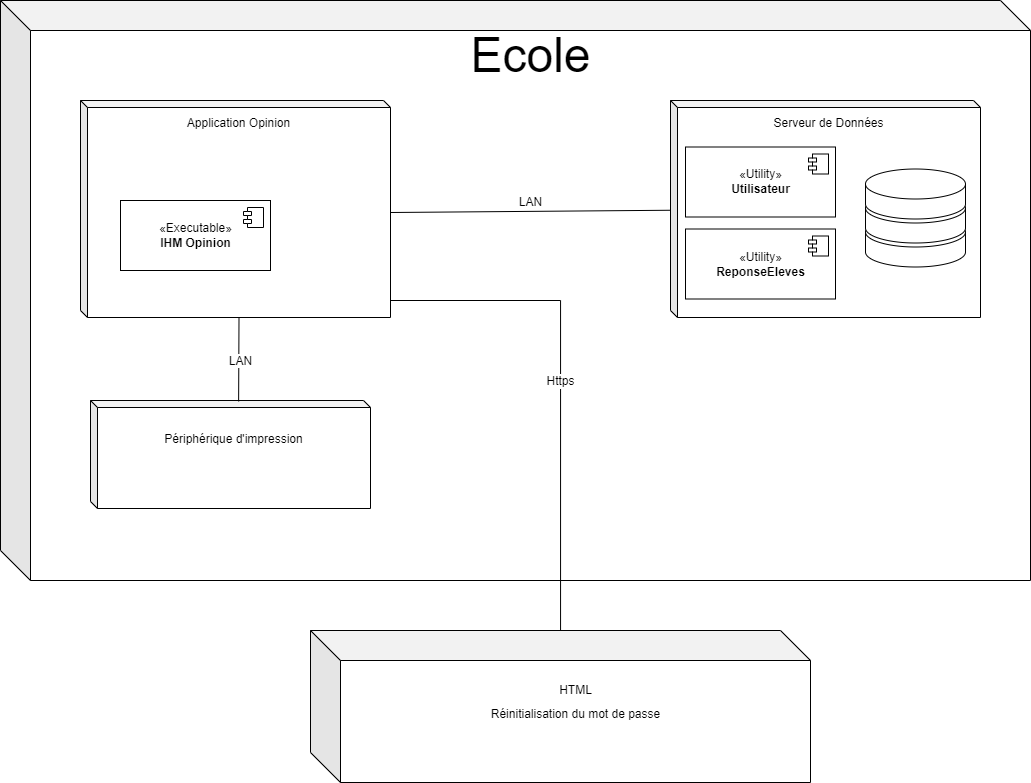

The diagram above was exported from draw.io. Its source (the exported page's mxGraphModel, read from the mxfile embedded in the PNG):
<mxGraphModel dx="1573" dy="638" grid="1" gridSize="10" guides="1" tooltips="1" connect="1" arrows="1" fold="1" page="1" pageScale="1" pageWidth="1169" pageHeight="826" math="0" shadow="0">
  <root>
    <mxCell id="0" />
    <mxCell id="1" parent="0" />
    <mxCell id="eQJApQ37vbyt26eBaSx--2" value="Ecole" style="shape=cube;boundedLbl=1;backgroundOutline=1;darkOpacity=0.05;darkOpacity2=0.1;size=30;spacingTop=-500;fontSize=48;labelBackgroundColor=none;labelBorderColor=none;whiteSpace=wrap;html=1;strokeColor=default;shadow=0;sketch=0;" vertex="1" parent="1">
      <mxGeometry x="10" y="10" width="1030" height="580" as="geometry" />
    </mxCell>
    <mxCell id="eQJApQ37vbyt26eBaSx--3" value="&lt;p style=&quot;line-height: 1;&quot;&gt;Serveur de Données&lt;/p&gt;" style="shape=cube;whiteSpace=wrap;html=1;boundedLbl=1;backgroundOutline=1;darkOpacity=0.05;darkOpacity2=0.1;size=7;spacing=8;spacingTop=-180;" vertex="1" parent="1">
      <mxGeometry x="680" y="110" width="310" height="217" as="geometry" />
    </mxCell>
    <mxCell id="eQJApQ37vbyt26eBaSx--1" value="" style="shape=cylinder3;whiteSpace=wrap;html=1;boundedLbl=1;backgroundOutline=1;size=15;" vertex="1" parent="1">
      <mxGeometry x="875" y="226.5" width="100" height="50" as="geometry" />
    </mxCell>
    <mxCell id="eQJApQ37vbyt26eBaSx--4" value="" style="shape=cylinder3;whiteSpace=wrap;html=1;boundedLbl=1;backgroundOutline=1;size=15;" vertex="1" parent="1">
      <mxGeometry x="875" y="202.5" width="100" height="50" as="geometry" />
    </mxCell>
    <mxCell id="eQJApQ37vbyt26eBaSx--5" value="" style="shape=cylinder3;whiteSpace=wrap;html=1;boundedLbl=1;backgroundOutline=1;size=15;" vertex="1" parent="1">
      <mxGeometry x="875" y="178.5" width="100" height="50" as="geometry" />
    </mxCell>
    <mxCell id="eQJApQ37vbyt26eBaSx--21" value="Https" style="edgeStyle=orthogonalEdgeStyle;rounded=0;orthogonalLoop=1;jettySize=auto;html=1;fontSize=12;endArrow=none;endFill=0;" edge="1" parent="1" source="eQJApQ37vbyt26eBaSx--6" target="eQJApQ37vbyt26eBaSx--19">
      <mxGeometry relative="1" as="geometry">
        <Array as="points">
          <mxPoint x="570" y="310" />
        </Array>
      </mxGeometry>
    </mxCell>
    <mxCell id="eQJApQ37vbyt26eBaSx--6" value="&lt;p style=&quot;line-height: 1;&quot;&gt;Application Opinion&lt;/p&gt;" style="shape=cube;whiteSpace=wrap;html=1;boundedLbl=1;backgroundOutline=1;darkOpacity=0.05;darkOpacity2=0.1;size=7;spacing=8;spacingTop=-180;" vertex="1" parent="1">
      <mxGeometry x="90" y="110" width="310" height="217" as="geometry" />
    </mxCell>
    <mxCell id="eQJApQ37vbyt26eBaSx--9" value="«Executable»&lt;br&gt;&lt;b&gt;IHM Opinion&lt;/b&gt;" style="html=1;dropTarget=0;fontSize=12;" vertex="1" parent="1">
      <mxGeometry x="130" y="210" width="150" height="70" as="geometry" />
    </mxCell>
    <mxCell id="eQJApQ37vbyt26eBaSx--10" value="" style="shape=module;jettyWidth=8;jettyHeight=4;fontSize=12;" vertex="1" parent="eQJApQ37vbyt26eBaSx--9">
      <mxGeometry x="1" width="20" height="20" relative="1" as="geometry">
        <mxPoint x="-27" y="7" as="offset" />
      </mxGeometry>
    </mxCell>
    <mxCell id="eQJApQ37vbyt26eBaSx--11" value="&lt;p style=&quot;line-height: 1;&quot;&gt;Périphérique d'impression&lt;/p&gt;" style="shape=cube;whiteSpace=wrap;html=1;boundedLbl=1;backgroundOutline=1;darkOpacity=0.05;darkOpacity2=0.1;size=7;spacing=8;spacingTop=-40;" vertex="1" parent="1">
      <mxGeometry x="100" y="410" width="280" height="108" as="geometry" />
    </mxCell>
    <mxCell id="eQJApQ37vbyt26eBaSx--12" value="«Utility»&lt;br&gt;&lt;b&gt;Utilisateur&lt;/b&gt;" style="html=1;dropTarget=0;fontSize=12;" vertex="1" parent="1">
      <mxGeometry x="695" y="156.5" width="150" height="70" as="geometry" />
    </mxCell>
    <mxCell id="eQJApQ37vbyt26eBaSx--13" value="" style="shape=module;jettyWidth=8;jettyHeight=4;fontSize=12;" vertex="1" parent="eQJApQ37vbyt26eBaSx--12">
      <mxGeometry x="1" width="20" height="20" relative="1" as="geometry">
        <mxPoint x="-27" y="7" as="offset" />
      </mxGeometry>
    </mxCell>
    <mxCell id="eQJApQ37vbyt26eBaSx--14" value="«Utility»&lt;br&gt;&lt;b&gt;ReponseEleves&lt;/b&gt;" style="html=1;dropTarget=0;fontSize=12;" vertex="1" parent="1">
      <mxGeometry x="695" y="238.5" width="150" height="70" as="geometry" />
    </mxCell>
    <mxCell id="eQJApQ37vbyt26eBaSx--15" value="" style="shape=module;jettyWidth=8;jettyHeight=4;fontSize=12;" vertex="1" parent="eQJApQ37vbyt26eBaSx--14">
      <mxGeometry x="1" width="20" height="20" relative="1" as="geometry">
        <mxPoint x="-27" y="7" as="offset" />
      </mxGeometry>
    </mxCell>
    <mxCell id="eQJApQ37vbyt26eBaSx--16" value="LAN" style="endArrow=none;html=1;rounded=0;fontSize=12;exitX=0;exitY=0;exitDx=310;exitDy=111.99999999999999;exitPerimeter=0;verticalAlign=bottom;endFill=0;" edge="1" parent="1" source="eQJApQ37vbyt26eBaSx--6" target="eQJApQ37vbyt26eBaSx--3">
      <mxGeometry width="50" height="50" relative="1" as="geometry">
        <mxPoint x="530" y="320" as="sourcePoint" />
        <mxPoint x="580" y="270" as="targetPoint" />
      </mxGeometry>
    </mxCell>
    <mxCell id="eQJApQ37vbyt26eBaSx--17" value="LAN" style="endArrow=none;html=1;rounded=0;fontSize=12;exitX=0;exitY=0;exitDx=158.5;exitDy=216.99999999999997;exitPerimeter=0;entryX=0.529;entryY=0.009;entryDx=0;entryDy=0;entryPerimeter=0;endFill=0;verticalAlign=bottom;" edge="1" parent="1" source="eQJApQ37vbyt26eBaSx--6" target="eQJApQ37vbyt26eBaSx--11">
      <mxGeometry x="0.2621" y="2" width="50" height="50" relative="1" as="geometry">
        <mxPoint x="530" y="320" as="sourcePoint" />
        <mxPoint x="580" y="270" as="targetPoint" />
        <mxPoint as="offset" />
      </mxGeometry>
    </mxCell>
    <mxCell id="eQJApQ37vbyt26eBaSx--19" value="&lt;p style=&quot;line-height: 1;&quot;&gt;HTML&lt;/p&gt;&lt;p style=&quot;line-height: 1;&quot;&gt;Réinitialisation du mot de passe&lt;/p&gt;" style="shape=cube;whiteSpace=wrap;html=1;boundedLbl=1;backgroundOutline=1;darkOpacity=0.05;darkOpacity2=0.1;size=30;spacing=8;spacingTop=-40;" vertex="1" parent="1">
      <mxGeometry x="320" y="640" width="500" height="152" as="geometry" />
    </mxCell>
  </root>
</mxGraphModel>